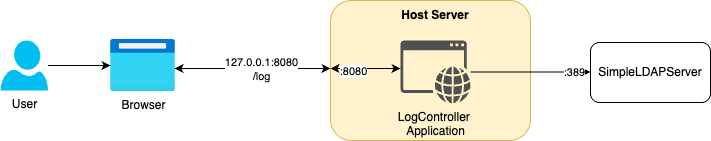

The diagram above was exported from draw.io. Its source (the exported page's mxGraphModel, read from the mxfile embedded in the PNG):
<mxGraphModel dx="1006" dy="833" grid="1" gridSize="10" guides="1" tooltips="1" connect="1" arrows="1" fold="1" page="1" pageScale="1" pageWidth="850" pageHeight="1100" math="0" shadow="0">
  <root>
    <mxCell id="0" />
    <mxCell id="1" parent="0" />
    <mxCell id="Sn1dzAeZ1IBJ--W-U4hh-1" value="User" style="verticalLabelPosition=bottom;html=1;verticalAlign=top;align=center;strokeColor=none;fillColor=#00BEF2;shape=mxgraph.azure.user;" vertex="1" parent="1">
      <mxGeometry x="60.00000000000001" y="490" width="47.5" height="50" as="geometry" />
    </mxCell>
    <mxCell id="Sn1dzAeZ1IBJ--W-U4hh-2" value="Browser" style="image;aspect=fixed;html=1;points=[];align=center;fontSize=12;image=img/lib/azure2/general/Browser.svg;" vertex="1" parent="1">
      <mxGeometry x="170" y="489" width="65" height="52" as="geometry" />
    </mxCell>
    <mxCell id="Sn1dzAeZ1IBJ--W-U4hh-3" style="edgeStyle=orthogonalEdgeStyle;rounded=0;orthogonalLoop=1;jettySize=auto;html=1;" edge="1" parent="1" source="Sn1dzAeZ1IBJ--W-U4hh-1" target="Sn1dzAeZ1IBJ--W-U4hh-2">
      <mxGeometry relative="1" as="geometry">
        <mxPoint x="270" y="517.5" as="targetPoint" />
      </mxGeometry>
    </mxCell>
    <mxCell id="Sn1dzAeZ1IBJ--W-U4hh-4" value="" style="endArrow=classic;startArrow=classic;html=1;rounded=0;exitX=0.985;exitY=0.558;exitDx=0;exitDy=0;exitPerimeter=0;entryX=0;entryY=0.5;entryDx=0;entryDy=0;" edge="1" parent="1" source="Sn1dzAeZ1IBJ--W-U4hh-2">
      <mxGeometry width="50" height="50" relative="1" as="geometry">
        <mxPoint x="360" y="458" as="sourcePoint" />
        <mxPoint x="390" y="518" as="targetPoint" />
      </mxGeometry>
    </mxCell>
    <mxCell id="Sn1dzAeZ1IBJ--W-U4hh-5" value="127.0.0.1:8080&lt;div&gt;/log&lt;/div&gt;" style="edgeLabel;html=1;align=center;verticalAlign=middle;resizable=0;points=[];" vertex="1" connectable="0" parent="Sn1dzAeZ1IBJ--W-U4hh-4">
      <mxGeometry x="0.2435" relative="1" as="geometry">
        <mxPoint x="-11" as="offset" />
      </mxGeometry>
    </mxCell>
    <mxCell id="Sn1dzAeZ1IBJ--W-U4hh-6" value="" style="rounded=1;whiteSpace=wrap;html=1;align=right;verticalAlign=bottom;labelPosition=left;verticalLabelPosition=top;fillColor=#fff2cc;strokeColor=#d6b656;fillStyle=solid;" vertex="1" parent="1">
      <mxGeometry x="390" y="450" width="200" height="140" as="geometry" />
    </mxCell>
    <mxCell id="Sn1dzAeZ1IBJ--W-U4hh-7" value="Host Server" style="text;strokeColor=none;align=center;fillColor=none;html=1;verticalAlign=middle;whiteSpace=wrap;rounded=0;fontStyle=1" vertex="1" parent="1">
      <mxGeometry x="455" y="450" width="80" height="30" as="geometry" />
    </mxCell>
    <mxCell id="Sn1dzAeZ1IBJ--W-U4hh-15" style="edgeStyle=orthogonalEdgeStyle;rounded=0;orthogonalLoop=1;jettySize=auto;html=1;" edge="1" parent="1" source="Sn1dzAeZ1IBJ--W-U4hh-17">
      <mxGeometry relative="1" as="geometry">
        <Array as="points">
          <mxPoint x="640" y="522" />
          <mxPoint x="640" y="522" />
        </Array>
        <mxPoint x="650" y="521.5" as="targetPoint" />
      </mxGeometry>
    </mxCell>
    <mxCell id="Sn1dzAeZ1IBJ--W-U4hh-16" value=":389" style="edgeLabel;html=1;align=center;verticalAlign=middle;resizable=0;points=[];" vertex="1" connectable="0" parent="Sn1dzAeZ1IBJ--W-U4hh-15">
      <mxGeometry x="0.7249" relative="1" as="geometry">
        <mxPoint as="offset" />
      </mxGeometry>
    </mxCell>
    <mxCell id="Sn1dzAeZ1IBJ--W-U4hh-17" value="LogController&amp;nbsp;&lt;div&gt;Application&lt;/div&gt;" style="sketch=0;pointerEvents=1;shadow=0;dashed=0;html=1;strokeColor=none;fillColor=#505050;labelPosition=center;verticalLabelPosition=bottom;verticalAlign=top;outlineConnect=0;align=center;shape=mxgraph.office.concepts.application_web;" vertex="1" parent="1">
      <mxGeometry x="460" y="490" width="70" height="63" as="geometry" />
    </mxCell>
    <mxCell id="Sn1dzAeZ1IBJ--W-U4hh-26" value="" style="endArrow=classic;startArrow=classic;html=1;rounded=0;exitX=0;exitY=0.5;exitDx=0;exitDy=0;" edge="1" parent="1">
      <mxGeometry width="50" height="50" relative="1" as="geometry">
        <mxPoint x="390" y="518" as="sourcePoint" />
        <mxPoint x="460" y="518" as="targetPoint" />
      </mxGeometry>
    </mxCell>
    <mxCell id="Sn1dzAeZ1IBJ--W-U4hh-27" value=":8080" style="edgeLabel;html=1;align=center;verticalAlign=middle;resizable=0;points=[];" vertex="1" connectable="0" parent="Sn1dzAeZ1IBJ--W-U4hh-26">
      <mxGeometry x="-0.3778" y="-1" relative="1" as="geometry">
        <mxPoint y="1" as="offset" />
      </mxGeometry>
    </mxCell>
    <mxCell id="Sn1dzAeZ1IBJ--W-U4hh-37" value="SimpleLDAPServer" style="rounded=1;whiteSpace=wrap;html=1;" vertex="1" parent="1">
      <mxGeometry x="650" y="492" width="120" height="60" as="geometry" />
    </mxCell>
  </root>
</mxGraphModel>